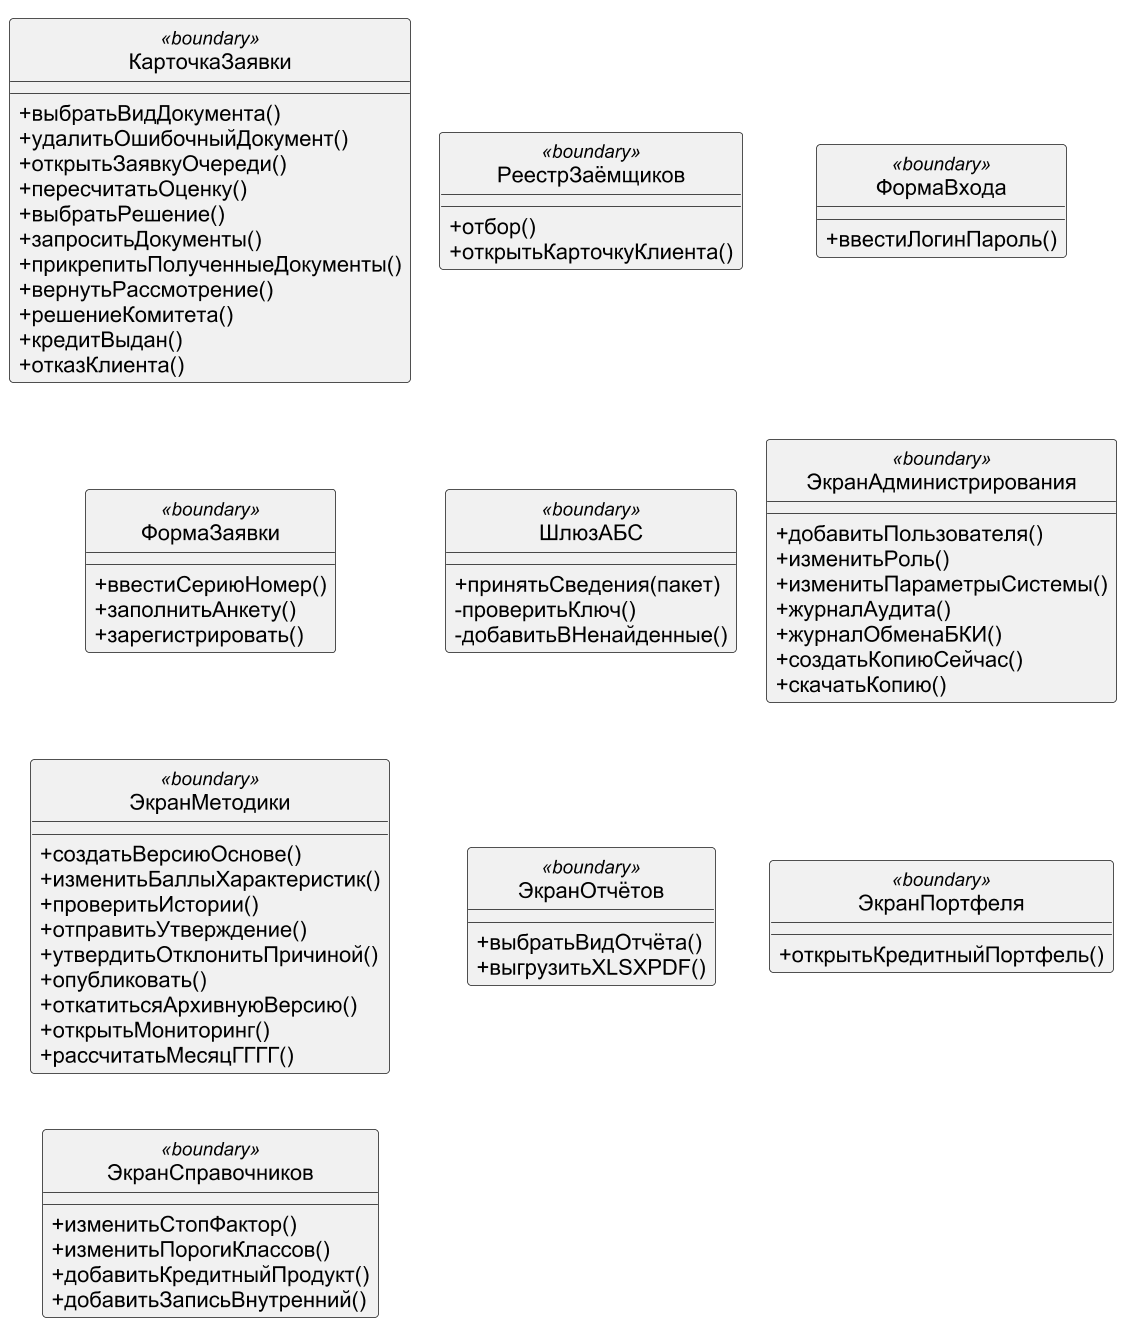

The diagram above was rendered by PlantUML. Its source (embedded in the PNG):
@startuml
!pragma layout smetana
skinparam dpi 150
skinparam defaultFontName Arial
skinparam shadowing false
skinparam monochrome true
hide circle
skinparam classAttributeIconSize 0
skinparam wrapWidth 260
class КарточкаЗаявки <<boundary>> {
 +выбратьВидДокумента()
 +удалитьОшибочныйДокумент()
 +открытьЗаявкуОчереди()
 +пересчитатьОценку()
 +выбратьРешение()
 +запроситьДокументы()
 +прикрепитьПолученныеДокументы()
 +вернутьРассмотрение()
 +решениеКомитета()
 +кредитВыдан()
 +отказКлиента()
}
class РеестрЗаёмщиков <<boundary>> {
 +отбор()
 +открытьКарточкуКлиента()
}
class ФормаВхода <<boundary>> {
 +ввестиЛогинПароль()
}
class ФормаЗаявки <<boundary>> {
 +ввестиСериюНомер()
 +заполнитьАнкету()
 +зарегистрировать()
}
class ШлюзАБС <<boundary>> {
 +принятьСведения(пакет)
 -проверитьКлюч()
 -добавитьВНенайденные()
}
class ЭкранАдминистрирования <<boundary>> {
 +добавитьПользователя()
 +изменитьРоль()
 +изменитьПараметрыСистемы()
 +журналАудита()
 +журналОбменаБКИ()
 +создатьКопиюСейчас()
 +скачатьКопию()
}
class ЭкранМетодики <<boundary>> {
 +создатьВерсиюОснове()
 +изменитьБаллыХарактеристик()
 +проверитьИстории()
 +отправитьУтверждение()
 +утвердитьОтклонитьПричиной()
 +опубликовать()
 +откатитьсяАрхивнуюВерсию()
 +открытьМониторинг()
 +рассчитатьМесяцГГГГ()
}
class ЭкранОтчётов <<boundary>> {
 +выбратьВидОтчёта()
 +выгрузитьXLSXPDF()
}
class ЭкранПортфеля <<boundary>> {
 +открытьКредитныйПортфель()
}
class ЭкранСправочников <<boundary>> {
 +изменитьСтопФактор()
 +изменитьПорогиКлассов()
 +добавитьКредитныйПродукт()
 +добавитьЗаписьВнутренний()
}
КарточкаЗаявки -[hidden]down- ФормаЗаявки
РеестрЗаёмщиков -[hidden]down- ШлюзАБС
ФормаВхода -[hidden]down- ЭкранАдминистрирования
ФормаЗаявки -[hidden]down- ЭкранМетодики
ШлюзАБС -[hidden]down- ЭкранОтчётов
ЭкранАдминистрирования -[hidden]down- ЭкранПортфеля
ЭкранМетодики -[hidden]down- ЭкранСправочников
@enduml